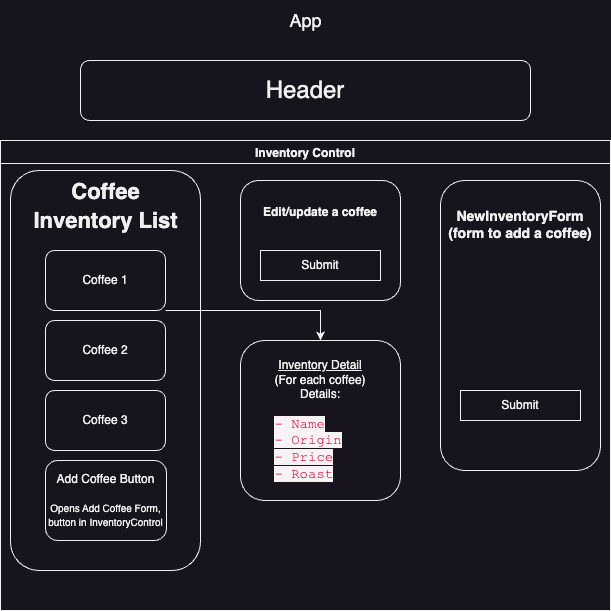

The diagram above was exported from draw.io. Its source (the exported page's mxGraphModel, read from the mxfile embedded in the PNG):
<mxGraphModel dx="954" dy="623" grid="1" gridSize="10" guides="1" tooltips="1" connect="1" arrows="1" fold="1" page="1" pageScale="1" pageWidth="850" pageHeight="1100" math="0" shadow="0">
  <root>
    <mxCell id="0" />
    <mxCell id="1" parent="0" />
    <mxCell id="QnowIh0pe1xjhfjcKoX6-1" value="&lt;font style=&quot;font-size: 24px;&quot;&gt;Header&lt;/font&gt;" style="rounded=1;whiteSpace=wrap;html=1;gradientColor=none;" parent="1" vertex="1">
      <mxGeometry x="200" y="60" width="450" height="60" as="geometry" />
    </mxCell>
    <mxCell id="BvkWEqKFmaVASA5Rx-ln-1" value="&lt;font style=&quot;font-size: 18px;&quot;&gt;App&lt;/font&gt;" style="text;html=1;align=center;verticalAlign=middle;resizable=0;points=[];autosize=1;strokeColor=none;fillColor=none;" vertex="1" parent="1">
      <mxGeometry x="395" width="60" height="40" as="geometry" />
    </mxCell>
    <mxCell id="BvkWEqKFmaVASA5Rx-ln-14" value="Inventory Control" style="swimlane;" vertex="1" parent="1">
      <mxGeometry x="120" y="140" width="610" height="470" as="geometry" />
    </mxCell>
    <mxCell id="QnowIh0pe1xjhfjcKoX6-2" value="" style="rounded=1;whiteSpace=wrap;html=1;align=center;glass=0;" parent="BvkWEqKFmaVASA5Rx-ln-14" vertex="1">
      <mxGeometry x="10" y="30" width="190" height="400" as="geometry" />
    </mxCell>
    <mxCell id="BvkWEqKFmaVASA5Rx-ln-15" value="" style="edgeStyle=orthogonalEdgeStyle;rounded=0;orthogonalLoop=1;jettySize=auto;html=1;" edge="1" parent="BvkWEqKFmaVASA5Rx-ln-14" source="QnowIh0pe1xjhfjcKoX6-5" target="qneLM90s5PJptzHT852j-1">
      <mxGeometry relative="1" as="geometry">
        <Array as="points">
          <mxPoint x="320" y="170" />
        </Array>
      </mxGeometry>
    </mxCell>
    <mxCell id="QnowIh0pe1xjhfjcKoX6-5" value="Coffee 1" style="rounded=1;whiteSpace=wrap;html=1;" parent="BvkWEqKFmaVASA5Rx-ln-14" vertex="1">
      <mxGeometry x="45" y="110" width="120" height="60" as="geometry" />
    </mxCell>
    <mxCell id="QnowIh0pe1xjhfjcKoX6-6" value="Coffee 2" style="rounded=1;whiteSpace=wrap;html=1;" parent="BvkWEqKFmaVASA5Rx-ln-14" vertex="1">
      <mxGeometry x="45" y="180" width="120" height="60" as="geometry" />
    </mxCell>
    <mxCell id="QnowIh0pe1xjhfjcKoX6-7" value="Coffee 3" style="rounded=1;whiteSpace=wrap;html=1;" parent="BvkWEqKFmaVASA5Rx-ln-14" vertex="1">
      <mxGeometry x="45" y="250" width="120" height="60" as="geometry" />
    </mxCell>
    <mxCell id="QnowIh0pe1xjhfjcKoX6-8" value="&lt;font style=&quot;font-size: 22px;&quot;&gt;Coffee&lt;br&gt;Inventory List&lt;br&gt;&lt;/font&gt;" style="text;strokeColor=none;fillColor=none;html=1;fontSize=24;fontStyle=1;verticalAlign=middle;align=center;" parent="BvkWEqKFmaVASA5Rx-ln-14" vertex="1">
      <mxGeometry x="55" y="45" width="100" height="40" as="geometry" />
    </mxCell>
    <mxCell id="QnowIh0pe1xjhfjcKoX6-9" value="&lt;h3&gt;NewInventoryForm&lt;br&gt;(form to add a coffee)&lt;/h3&gt;&lt;div&gt;&lt;br&gt;&lt;/div&gt;&lt;div&gt;&lt;br&gt;&lt;/div&gt;&lt;div&gt;&lt;br&gt;&lt;/div&gt;&lt;div&gt;&lt;br&gt;&lt;/div&gt;&lt;div&gt;&lt;br&gt;&lt;/div&gt;&lt;div&gt;&lt;br&gt;&lt;/div&gt;&lt;div&gt;&lt;br&gt;&lt;/div&gt;&lt;div&gt;&lt;br&gt;&lt;/div&gt;&lt;div&gt;&lt;br&gt;&lt;/div&gt;&lt;div&gt;&lt;br&gt;&lt;/div&gt;&lt;div&gt;&lt;br&gt;&lt;/div&gt;&lt;div&gt;&lt;br&gt;&lt;/div&gt;&lt;div&gt;&lt;br&gt;&lt;/div&gt;&lt;div&gt;&lt;br&gt;&lt;/div&gt;" style="rounded=1;whiteSpace=wrap;html=1;" parent="BvkWEqKFmaVASA5Rx-ln-14" vertex="1">
      <mxGeometry x="440" y="40" width="160" height="290" as="geometry" />
    </mxCell>
    <mxCell id="QnowIh0pe1xjhfjcKoX6-12" value="&lt;h3&gt;&lt;font style=&quot;font-size: 12px;&quot;&gt;Edit/update a coffee&lt;/font&gt;&lt;/h3&gt;&lt;div&gt;&lt;font style=&quot;font-size: 12px;&quot;&gt;&lt;br&gt;&lt;/font&gt;&lt;/div&gt;&lt;div&gt;&lt;font style=&quot;font-size: 12px;&quot;&gt;&lt;br&gt;&lt;/font&gt;&lt;/div&gt;&lt;div&gt;&lt;font style=&quot;font-size: 12px;&quot;&gt;&lt;br&gt;&lt;/font&gt;&lt;/div&gt;&lt;div&gt;&lt;font style=&quot;font-size: 12px;&quot;&gt;&lt;br&gt;&lt;/font&gt;&lt;/div&gt;" style="rounded=1;whiteSpace=wrap;html=1;" parent="BvkWEqKFmaVASA5Rx-ln-14" vertex="1">
      <mxGeometry x="240" y="40" width="160" height="120" as="geometry" />
    </mxCell>
    <mxCell id="qneLM90s5PJptzHT852j-1" value="&lt;u&gt;Inventory Detail&lt;br&gt;&lt;/u&gt;(For each coffee)&lt;br&gt;Details:&lt;br&gt;&lt;br&gt;&lt;div style=&quot;text-align: left;&quot;&gt;&lt;span style=&quot;background-color: rgb(249, 242, 244); color: rgb(199, 37, 78); font-family: &amp;quot;Courier New&amp;quot;; font-size: 14px;&quot;&gt;- Name&lt;/span&gt;&lt;/div&gt;&lt;div style=&quot;text-align: left;&quot;&gt;&lt;span style=&quot;background-color: rgb(249, 242, 244); color: rgb(199, 37, 78); font-family: &amp;quot;Courier New&amp;quot;; font-size: 14px;&quot;&gt;- Origin&lt;/span&gt;&lt;/div&gt;&lt;div style=&quot;text-align: left;&quot;&gt;&lt;span style=&quot;background-color: rgb(249, 242, 244); color: rgb(199, 37, 78); font-family: &amp;quot;Courier New&amp;quot;; font-size: 14px;&quot;&gt;- Price&lt;/span&gt;&lt;/div&gt;&lt;div style=&quot;text-align: left;&quot;&gt;&lt;span style=&quot;background-color: rgb(249, 242, 244); color: rgb(199, 37, 78); font-family: &amp;quot;Courier New&amp;quot;; font-size: 14px;&quot;&gt;- Roast&lt;/span&gt;&lt;/div&gt;" style="rounded=1;whiteSpace=wrap;html=1;" parent="BvkWEqKFmaVASA5Rx-ln-14" vertex="1">
      <mxGeometry x="240" y="200" width="160" height="160" as="geometry" />
    </mxCell>
    <mxCell id="BvkWEqKFmaVASA5Rx-ln-18" value="Submit" style="rounded=0;whiteSpace=wrap;html=1;" vertex="1" parent="BvkWEqKFmaVASA5Rx-ln-14">
      <mxGeometry x="460" y="250" width="120" height="30" as="geometry" />
    </mxCell>
    <mxCell id="BvkWEqKFmaVASA5Rx-ln-20" value="Submit" style="rounded=0;whiteSpace=wrap;html=1;" vertex="1" parent="BvkWEqKFmaVASA5Rx-ln-14">
      <mxGeometry x="260" y="110" width="120" height="30" as="geometry" />
    </mxCell>
    <mxCell id="BvkWEqKFmaVASA5Rx-ln-21" value="Add Coffee Button&lt;br&gt;&lt;br&gt;&lt;font style=&quot;font-size: 10px;&quot;&gt;Opens Add Coffee Form, button in InventoryControl&lt;/font&gt;" style="rounded=1;whiteSpace=wrap;html=1;" vertex="1" parent="BvkWEqKFmaVASA5Rx-ln-14">
      <mxGeometry x="45" y="320" width="121" height="80" as="geometry" />
    </mxCell>
  </root>
</mxGraphModel>